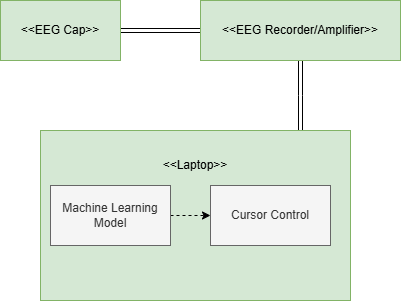

The diagram above was exported from draw.io. Its source (the exported page's mxGraphModel, read from the mxfile embedded in the PNG):
<mxGraphModel dx="786" dy="497" grid="1" gridSize="10" guides="1" tooltips="1" connect="1" arrows="1" fold="1" page="1" pageScale="1" pageWidth="850" pageHeight="1100" math="0" shadow="0">
  <root>
    <mxCell id="0" />
    <mxCell id="1" parent="0" />
    <mxCell id="Pvdurxn9d759eIxwHrHS-4" style="edgeStyle=orthogonalEdgeStyle;rounded=0;orthogonalLoop=1;jettySize=auto;html=1;exitX=1;exitY=0.5;exitDx=0;exitDy=0;entryX=0;entryY=0.5;entryDx=0;entryDy=0;shape=link;" parent="1" source="Pvdurxn9d759eIxwHrHS-2" target="Pvdurxn9d759eIxwHrHS-3" edge="1">
      <mxGeometry relative="1" as="geometry" />
    </mxCell>
    <mxCell id="Pvdurxn9d759eIxwHrHS-2" value="&amp;lt;&amp;lt;EEG Cap&amp;gt;&amp;gt;" style="rounded=0;whiteSpace=wrap;html=1;fillColor=#d5e8d4;strokeColor=#82b366;" parent="1" vertex="1">
      <mxGeometry x="150" y="160" width="120" height="60" as="geometry" />
    </mxCell>
    <mxCell id="Pvdurxn9d759eIxwHrHS-8" style="edgeStyle=orthogonalEdgeStyle;rounded=0;orthogonalLoop=1;jettySize=auto;html=1;exitX=0.5;exitY=1;exitDx=0;exitDy=0;entryX=0.5;entryY=0;entryDx=0;entryDy=0;strokeColor=default;shape=link;" parent="1" source="Pvdurxn9d759eIxwHrHS-3" edge="1">
      <mxGeometry relative="1" as="geometry">
        <mxPoint x="450" y="290" as="targetPoint" />
      </mxGeometry>
    </mxCell>
    <mxCell id="Pvdurxn9d759eIxwHrHS-3" value="&amp;lt;&amp;lt;EEG Recorder/Amplifier&amp;gt;&amp;gt;" style="rounded=0;whiteSpace=wrap;html=1;fillColor=#d5e8d4;strokeColor=#82b366;" parent="1" vertex="1">
      <mxGeometry x="350" y="160" width="200" height="60" as="geometry" />
    </mxCell>
    <mxCell id="Pvdurxn9d759eIxwHrHS-9" value="&amp;lt;&amp;lt;Laptop&amp;gt;&amp;gt;&lt;div&gt;&lt;br&gt;&lt;/div&gt;&lt;div&gt;&lt;br&gt;&lt;/div&gt;&lt;div&gt;&lt;br&gt;&lt;/div&gt;&lt;div&gt;&lt;br&gt;&lt;/div&gt;&lt;div&gt;&lt;br&gt;&lt;/div&gt;&lt;div&gt;&lt;br&gt;&lt;/div&gt;&lt;div&gt;&lt;br&gt;&lt;/div&gt;" style="rounded=0;whiteSpace=wrap;html=1;fillColor=#d5e8d4;strokeColor=#82b366;" parent="1" vertex="1">
      <mxGeometry x="190" y="290" width="310" height="170" as="geometry" />
    </mxCell>
    <mxCell id="vL483L09nBABy-n8CfZL-3" style="edgeStyle=orthogonalEdgeStyle;rounded=0;orthogonalLoop=1;jettySize=auto;html=1;exitX=1;exitY=0.5;exitDx=0;exitDy=0;entryX=0;entryY=0.5;entryDx=0;entryDy=0;dashed=1;" edge="1" parent="1" source="vL483L09nBABy-n8CfZL-1" target="vL483L09nBABy-n8CfZL-2">
      <mxGeometry relative="1" as="geometry" />
    </mxCell>
    <mxCell id="vL483L09nBABy-n8CfZL-1" value="Machine Learning Model" style="rounded=0;whiteSpace=wrap;html=1;fillColor=#f5f5f5;strokeColor=#666666;fontColor=#333333;" vertex="1" parent="1">
      <mxGeometry x="200" y="345" width="120" height="60" as="geometry" />
    </mxCell>
    <mxCell id="vL483L09nBABy-n8CfZL-2" value="Cursor Control" style="rounded=0;whiteSpace=wrap;html=1;fillColor=#f5f5f5;strokeColor=#666666;fontColor=#333333;" vertex="1" parent="1">
      <mxGeometry x="360" y="345" width="120" height="60" as="geometry" />
    </mxCell>
  </root>
</mxGraphModel>